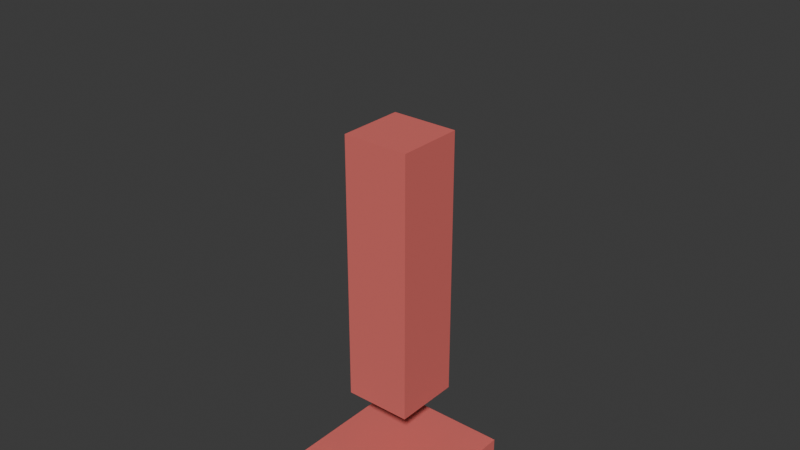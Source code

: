 # Source: faction_b_resource_extractor.blend  (saved by Blender 5.0.119; exported with 4.5.12 LTS)
import bpy
from mathutils import Matrix  # noqa: F401  (used for matrix-valued properties, if any)

bpy.ops.wm.read_factory_settings(use_empty=True)
scene = bpy.context.scene
scene.name = 'Scene'

# ---- collections
col_collection = bpy.data.collections.new('Collection'); scene.collection.children.link(col_collection)

# ---- materials (node trees are filled in below, after node groups)
mat_faction_b_resource_extractor_material = bpy.data.materials.new('faction_b_resource_extractor_material')

# ---- material node trees
mat_faction_b_resource_extractor_material.use_nodes = True; mat_faction_b_resource_extractor_material.node_tree.nodes.clear()
_N = mat_faction_b_resource_extractor_material.node_tree.nodes; _L = mat_faction_b_resource_extractor_material.node_tree.links
n0 = _N.new('ShaderNodeBsdfPrincipled'); n0.name = 'Principled BSDF'; n0.location = (-200, 100)
n0.inputs[0].default_value = (0.92, 0.2, 0.18, 1.0)
n0.inputs[1].default_value = 0.3
n0.inputs[2].default_value = 0.68
n1 = _N.new('ShaderNodeOutputMaterial'); n1.name = 'Material Output'; n1.location = (200, 100)
_L.new(n0.outputs[0], n1.inputs[0])
n1.is_active_output = True

# ---- world
world_world = bpy.data.worlds.new('World'); scene.world = world_world
world_world.use_nodes = True; world_world.node_tree.nodes.clear()
_N = world_world.node_tree.nodes; _L = world_world.node_tree.links
n0 = _N.new('ShaderNodeOutputWorld'); n0.name = 'World Output'; n0.location = (200, 100)
n1 = _N.new('ShaderNodeBackground'); n1.name = 'Background'; n1.location = (-200, 100)
n1.inputs[0].default_value = (0.05088, 0.05088, 0.05088, 1.0)
_L.new(n1.outputs[0], n0.inputs[0])
n0.is_active_output = True
world_world.color = (0.05088, 0.05088, 0.05088)
world_world.sun_shadow_jitter_overblur = 0.0

# ---- meshes
me_cube_051 = bpy.data.meshes.new('Cube.051')
me_cube_051.from_pydata([(-0.5, -0.5, -0.5), (-0.5, -0.5, 0.5), (-0.5, 0.5, -0.5), (-0.5, 0.5, 0.5), (0.5, -0.5, -0.5), (0.5, -0.5, 0.5), (0.5, 0.5, -0.5), (0.5, 0.5, 0.5)], [], [(0, 1, 3, 2), (2, 3, 7, 6), (6, 7, 5, 4), (4, 5, 1, 0), (2, 6, 4, 0), (7, 3, 1, 5)])
_uv = me_cube_051.uv_layers.new(name='UVMap')
_uv.uv.foreach_set('vector', [0.375, 0.0, 0.625, 0.0, 0.625, 0.25, 0.375, 0.25, 0.375, 0.25, 0.625, 0.25, 0.625, 0.5, 0.375, 0.5, 0.375, 0.5, 0.625, 0.5, 0.625, 0.75, 0.375, 0.75, 0.375, 0.75, 0.625, 0.75, 0.625, 1.0, 0.375, 1.0, 0.125, 0.5, 0.375, 0.5, 0.375, 0.75, 0.125, 0.75, 0.625, 0.5, 0.875, 0.5, 0.875, 0.75, 0.625, 0.75])
me_cube_051.materials.append(mat_faction_b_resource_extractor_material)
me_cube_051.update()
me_cube_052 = bpy.data.meshes.new('Cube.052')
me_cube_052.from_pydata([(-0.5, -0.5, -0.5), (-0.5, -0.5, 0.5), (-0.5, 0.5, -0.5), (-0.5, 0.5, 0.5), (0.5, -0.5, -0.5), (0.5, -0.5, 0.5), (0.5, 0.5, -0.5), (0.5, 0.5, 0.5)], [], [(0, 1, 3, 2), (2, 3, 7, 6), (6, 7, 5, 4), (4, 5, 1, 0), (2, 6, 4, 0), (7, 3, 1, 5)])
_uv = me_cube_052.uv_layers.new(name='UVMap')
_uv.uv.foreach_set('vector', [0.375, 0.0, 0.625, 0.0, 0.625, 0.25, 0.375, 0.25, 0.375, 0.25, 0.625, 0.25, 0.625, 0.5, 0.375, 0.5, 0.375, 0.5, 0.625, 0.5, 0.625, 0.75, 0.375, 0.75, 0.375, 0.75, 0.625, 0.75, 0.625, 1.0, 0.375, 1.0, 0.125, 0.5, 0.375, 0.5, 0.375, 0.75, 0.125, 0.75, 0.625, 0.5, 0.875, 0.5, 0.875, 0.75, 0.625, 0.75])
me_cube_052.materials.append(mat_faction_b_resource_extractor_material)
me_cube_052.update()
me_cylinder_006 = bpy.data.meshes.new('Cylinder.006')
me_cylinder_006.from_pydata([(3.725e-09, 0.5, -0.5), (3.725e-09, 0.5, 0.5), (0.3536, 0.3536, -0.5), (0.3536, 0.3536, 0.5), (0.5, 0.0, -0.5), (0.5, 0.0, 0.5), (0.3536, -0.3536, -0.5), (0.3536, -0.3536, 0.5), (3.725e-09, -0.5, -0.5), (3.725e-09, -0.5, 0.5), (-0.3536, -0.3536, -0.5), (-0.3536, -0.3536, 0.5), (-0.5, 0.0, -0.5), (-0.5, 0.0, 0.5), (-0.3536, 0.3536, -0.5), (-0.3536, 0.3536, 0.5)], [], [(0, 1, 3, 2), (2, 3, 5, 4), (4, 5, 7, 6), (6, 7, 9, 8), (8, 9, 11, 10), (10, 11, 13, 12), (3, 1, 15, 13, 11, 9, 7, 5), (12, 13, 15, 14), (14, 15, 1, 0), (0, 2, 4, 6, 8, 10, 12, 14)])
_uv = me_cylinder_006.uv_layers.new(name='UVMap')
_uv.uv.foreach_set('vector', [1.0, 0.5, 1.0, 1.0, 0.875, 1.0, 0.875, 0.5, 0.875, 0.5, 0.875, 1.0, 0.75, 1.0, 0.75, 0.5, 0.75, 0.5, 0.75, 1.0, 0.625, 1.0, 0.625, 0.5, 0.625, 0.5, 0.625, 1.0, 0.5, 1.0, 0.5, 0.5, 0.5, 0.5, 0.5, 1.0, 0.375, 1.0, 0.375, 0.5, 0.375, 0.5, 0.375, 1.0, 0.25, 1.0, 0.25, 0.5, 0.4197, 0.4197, 0.25, 0.49, 0.08029, 0.4197, 0.01, 0.25, 0.08029, 0.08029, 0.25, 0.01, 0.4197, 0.08029, 0.49, 0.25, 0.25, 0.5, 0.25, 1.0, 0.125, 1.0, 0.125, 0.5, 0.125, 0.5, 0.125, 1.0, 0.0, 1.0, 0.0, 0.5, 0.75, 0.49, 0.9197, 0.4197, 0.99, 0.25, 0.9197, 0.08029, 0.75, 0.01, 0.5803, 0.08029, 0.51, 0.25, 0.5803, 0.4197])
me_cylinder_006.materials.append(mat_faction_b_resource_extractor_material)
me_cylinder_006.update()

# ---- objects
ob_faction_b_resource_extractor = bpy.data.objects.new('faction_b_resource_extractor', me_cube_051)
ob_faction_b_resource_extractor_tower = bpy.data.objects.new('faction_b_resource_extractor_tower', me_cube_052)
ob_faction_b_resource_extractor_drill = bpy.data.objects.new('faction_b_resource_extractor_drill', me_cylinder_006)

# ---- transforms, parenting, visibility, modifiers, constraints
ob_faction_b_resource_extractor.location = (0.0, 0.0, 1.0)
ob_faction_b_resource_extractor.scale = (3.0, 3.0, 1.0)
ob_faction_b_resource_extractor_tower.location = (0.0, 0.0, 6.0)
ob_faction_b_resource_extractor_tower.scale = (1.5, 1.5, 6.0)
ob_faction_b_resource_extractor_drill.location = (-7.451e-09, 0.0, 13.0)
ob_faction_b_resource_extractor_drill.scale = (2.0, 2.0, 1.0)

# ---- collection membership
col_collection.objects.link(ob_faction_b_resource_extractor)
col_collection.objects.link(ob_faction_b_resource_extractor_tower)
col_collection.objects.link(ob_faction_b_resource_extractor_drill)

# ---- scene / render settings (as saved in the file)
scene.frame_start = 1; scene.frame_end = 250; scene.frame_set(1)
scene.render.engine = 'BLENDER_EEVEE_NEXT'
scene.render.bake_bias = 0.0
scene.render.bake_samples = 0
scene.cycles.sampling_pattern = 'TABULATED_SOBOL'
scene.eevee.use_volume_custom_range = False
bpy.context.view_layer.update()

# ---- added for rendering (the .blend has no active camera and no usable light): camera, sun
cam_auto = bpy.data.cameras.new('AutoCamera')
cam_auto.lens = 50.0
cam_auto.sensor_width = 36.0
cam_auto.clip_end = 1000.0
ob_auto_camera = bpy.data.objects.new('AutoCamera', cam_auto)
scene.collection.objects.link(ob_auto_camera)
ob_auto_camera.location = (12.6523, -15.1827, 17.1218)
ob_auto_camera.rotation_euler = (1.09748, -7.21219e-08, 0.694738)
scene.camera = ob_auto_camera
light_auto_sun = bpy.data.lights.new('AutoSun', 'SUN')
light_auto_sun.energy = 3.0
light_auto_sun.angle = 0.0523599
ob_auto_sun = bpy.data.objects.new('AutoSun', light_auto_sun)
scene.collection.objects.link(ob_auto_sun)
ob_auto_sun.rotation_euler = (0.872665, 0.174533, 0.523599)
bpy.context.view_layer.update()
